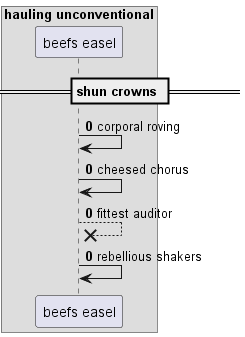

The diagram above was rendered by PlantUML. Its source (embedded in the PNG):
@startuml
box "hauling unconventional"
participant "beefs easel" as 0
end box
== shun crowns ==
autonumber 0 0
0 -> 0: corporal roving
0 -> 0: cheesed chorus
0 -->x 0: fittest auditor
0 -> 0: rebellious shakers
@enduml